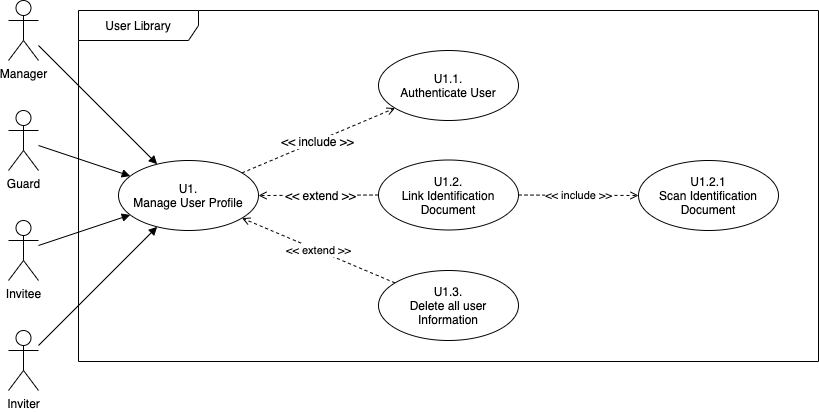

The diagram above was exported from draw.io. Its source (the exported page's mxGraphModel, read from the mxfile embedded in the PNG):
<mxGraphModel dx="3427" dy="1783" grid="1" gridSize="10" guides="1" tooltips="1" connect="1" arrows="1" fold="1" page="1" pageScale="1" pageWidth="827" pageHeight="1169" math="0" shadow="0">
  <root>
    <mxCell id="KEFcjVwRy5Nl16_dbJpy-0" />
    <mxCell id="KEFcjVwRy5Nl16_dbJpy-1" parent="KEFcjVwRy5Nl16_dbJpy-0" />
    <mxCell id="KEFcjVwRy5Nl16_dbJpy-2" value="User Library" style="shape=umlFrame;whiteSpace=wrap;html=1;width=120;height=30;" parent="KEFcjVwRy5Nl16_dbJpy-1" vertex="1">
      <mxGeometry x="-1990" y="-720" width="740" height="351" as="geometry" />
    </mxCell>
    <mxCell id="KEFcjVwRy5Nl16_dbJpy-3" style="rounded=0;orthogonalLoop=1;jettySize=auto;html=1;dashed=1;endArrow=open;endFill=0;" parent="KEFcjVwRy5Nl16_dbJpy-1" source="KEFcjVwRy5Nl16_dbJpy-5" target="KEFcjVwRy5Nl16_dbJpy-12" edge="1">
      <mxGeometry relative="1" as="geometry" />
    </mxCell>
    <mxCell id="KEFcjVwRy5Nl16_dbJpy-4" value="&amp;lt;&amp;lt; include &amp;gt;&amp;gt;" style="text;html=1;align=center;verticalAlign=middle;resizable=0;points=[];labelBackgroundColor=#ffffff;" parent="KEFcjVwRy5Nl16_dbJpy-3" vertex="1" connectable="0">
      <mxGeometry x="-0.0171" relative="1" as="geometry">
        <mxPoint as="offset" />
      </mxGeometry>
    </mxCell>
    <mxCell id="KEFcjVwRy5Nl16_dbJpy-5" value="U1.&lt;br&gt;Manage User Profile" style="ellipse;whiteSpace=wrap;html=1;" parent="KEFcjVwRy5Nl16_dbJpy-1" vertex="1">
      <mxGeometry x="-1950" y="-570" width="140" height="70" as="geometry" />
    </mxCell>
    <mxCell id="KEFcjVwRy5Nl16_dbJpy-6" style="edgeStyle=none;rounded=0;orthogonalLoop=1;jettySize=auto;html=1;dashed=1;endArrow=open;endFill=0;" parent="KEFcjVwRy5Nl16_dbJpy-1" source="KEFcjVwRy5Nl16_dbJpy-9" target="KEFcjVwRy5Nl16_dbJpy-5" edge="1">
      <mxGeometry relative="1" as="geometry" />
    </mxCell>
    <mxCell id="KEFcjVwRy5Nl16_dbJpy-7" value="&amp;lt;&amp;lt; extend &amp;gt;&amp;gt;" style="text;html=1;align=center;verticalAlign=middle;resizable=0;points=[];labelBackgroundColor=#ffffff;" parent="KEFcjVwRy5Nl16_dbJpy-6" vertex="1" connectable="0">
      <mxGeometry x="-0.0166" relative="1" as="geometry">
        <mxPoint as="offset" />
      </mxGeometry>
    </mxCell>
    <mxCell id="KEFcjVwRy5Nl16_dbJpy-8" value="&amp;lt;&amp;lt; include &amp;gt;&amp;gt;" style="edgeStyle=none;rounded=0;orthogonalLoop=1;jettySize=auto;html=1;dashed=1;endArrow=open;endFill=0;" parent="KEFcjVwRy5Nl16_dbJpy-1" source="KEFcjVwRy5Nl16_dbJpy-9" target="KEFcjVwRy5Nl16_dbJpy-13" edge="1">
      <mxGeometry relative="1" as="geometry" />
    </mxCell>
    <mxCell id="KEFcjVwRy5Nl16_dbJpy-9" value="U1.2.&lt;br&gt;Link Identification Document" style="ellipse;whiteSpace=wrap;html=1;" parent="KEFcjVwRy5Nl16_dbJpy-1" vertex="1">
      <mxGeometry x="-1690" y="-570.5" width="140" height="70" as="geometry" />
    </mxCell>
    <mxCell id="KEFcjVwRy5Nl16_dbJpy-10" value="&amp;lt;&amp;lt; extend &amp;gt;&amp;gt;" style="edgeStyle=none;rounded=0;orthogonalLoop=1;jettySize=auto;html=1;dashed=1;endArrow=open;endFill=0;" parent="KEFcjVwRy5Nl16_dbJpy-1" source="KEFcjVwRy5Nl16_dbJpy-11" target="KEFcjVwRy5Nl16_dbJpy-5" edge="1">
      <mxGeometry relative="1" as="geometry" />
    </mxCell>
    <mxCell id="KEFcjVwRy5Nl16_dbJpy-11" value="U1.3.&lt;br&gt;Delete all user Information" style="ellipse;whiteSpace=wrap;html=1;" parent="KEFcjVwRy5Nl16_dbJpy-1" vertex="1">
      <mxGeometry x="-1690" y="-460" width="140" height="70" as="geometry" />
    </mxCell>
    <mxCell id="KEFcjVwRy5Nl16_dbJpy-12" value="U1.1.&lt;br&gt;Authenticate User" style="ellipse;whiteSpace=wrap;html=1;" parent="KEFcjVwRy5Nl16_dbJpy-1" vertex="1">
      <mxGeometry x="-1690" y="-680" width="140" height="70" as="geometry" />
    </mxCell>
    <mxCell id="KEFcjVwRy5Nl16_dbJpy-13" value="U1.2.1&lt;br&gt;Scan Identification Document" style="ellipse;whiteSpace=wrap;html=1;" parent="KEFcjVwRy5Nl16_dbJpy-1" vertex="1">
      <mxGeometry x="-1430" y="-570" width="140" height="70" as="geometry" />
    </mxCell>
    <mxCell id="KEFcjVwRy5Nl16_dbJpy-14" style="edgeStyle=none;rounded=0;orthogonalLoop=1;jettySize=auto;html=1;endArrow=block;endFill=1;" parent="KEFcjVwRy5Nl16_dbJpy-1" source="KEFcjVwRy5Nl16_dbJpy-15" target="KEFcjVwRy5Nl16_dbJpy-5" edge="1">
      <mxGeometry relative="1" as="geometry" />
    </mxCell>
    <mxCell id="KEFcjVwRy5Nl16_dbJpy-15" value="Manager" style="shape=umlActor;verticalLabelPosition=bottom;labelBackgroundColor=#ffffff;verticalAlign=top;html=1;" parent="KEFcjVwRy5Nl16_dbJpy-1" vertex="1">
      <mxGeometry x="-2060" y="-730" width="30" height="60" as="geometry" />
    </mxCell>
    <mxCell id="KEFcjVwRy5Nl16_dbJpy-16" style="rounded=0;orthogonalLoop=1;jettySize=auto;html=1;endArrow=block;endFill=1;" parent="KEFcjVwRy5Nl16_dbJpy-1" source="KEFcjVwRy5Nl16_dbJpy-17" target="KEFcjVwRy5Nl16_dbJpy-5" edge="1">
      <mxGeometry relative="1" as="geometry" />
    </mxCell>
    <mxCell id="KEFcjVwRy5Nl16_dbJpy-17" value="Guard" style="shape=umlActor;verticalLabelPosition=bottom;labelBackgroundColor=#ffffff;verticalAlign=top;html=1;" parent="KEFcjVwRy5Nl16_dbJpy-1" vertex="1">
      <mxGeometry x="-2060" y="-620" width="30" height="60" as="geometry" />
    </mxCell>
    <mxCell id="KEFcjVwRy5Nl16_dbJpy-18" style="edgeStyle=none;rounded=0;orthogonalLoop=1;jettySize=auto;html=1;endArrow=block;endFill=1;" parent="KEFcjVwRy5Nl16_dbJpy-1" source="KEFcjVwRy5Nl16_dbJpy-19" target="KEFcjVwRy5Nl16_dbJpy-5" edge="1">
      <mxGeometry relative="1" as="geometry" />
    </mxCell>
    <mxCell id="KEFcjVwRy5Nl16_dbJpy-19" value="Inviter" style="shape=umlActor;verticalLabelPosition=bottom;labelBackgroundColor=#ffffff;verticalAlign=top;html=1;" parent="KEFcjVwRy5Nl16_dbJpy-1" vertex="1">
      <mxGeometry x="-2060" y="-400" width="30" height="60" as="geometry" />
    </mxCell>
    <mxCell id="KEFcjVwRy5Nl16_dbJpy-20" style="edgeStyle=none;rounded=0;orthogonalLoop=1;jettySize=auto;html=1;endArrow=block;endFill=1;" parent="KEFcjVwRy5Nl16_dbJpy-1" source="KEFcjVwRy5Nl16_dbJpy-21" target="KEFcjVwRy5Nl16_dbJpy-5" edge="1">
      <mxGeometry relative="1" as="geometry" />
    </mxCell>
    <mxCell id="KEFcjVwRy5Nl16_dbJpy-21" value="Invitee" style="shape=umlActor;verticalLabelPosition=bottom;labelBackgroundColor=#ffffff;verticalAlign=top;html=1;" parent="KEFcjVwRy5Nl16_dbJpy-1" vertex="1">
      <mxGeometry x="-2060" y="-510" width="30" height="60" as="geometry" />
    </mxCell>
  </root>
</mxGraphModel>